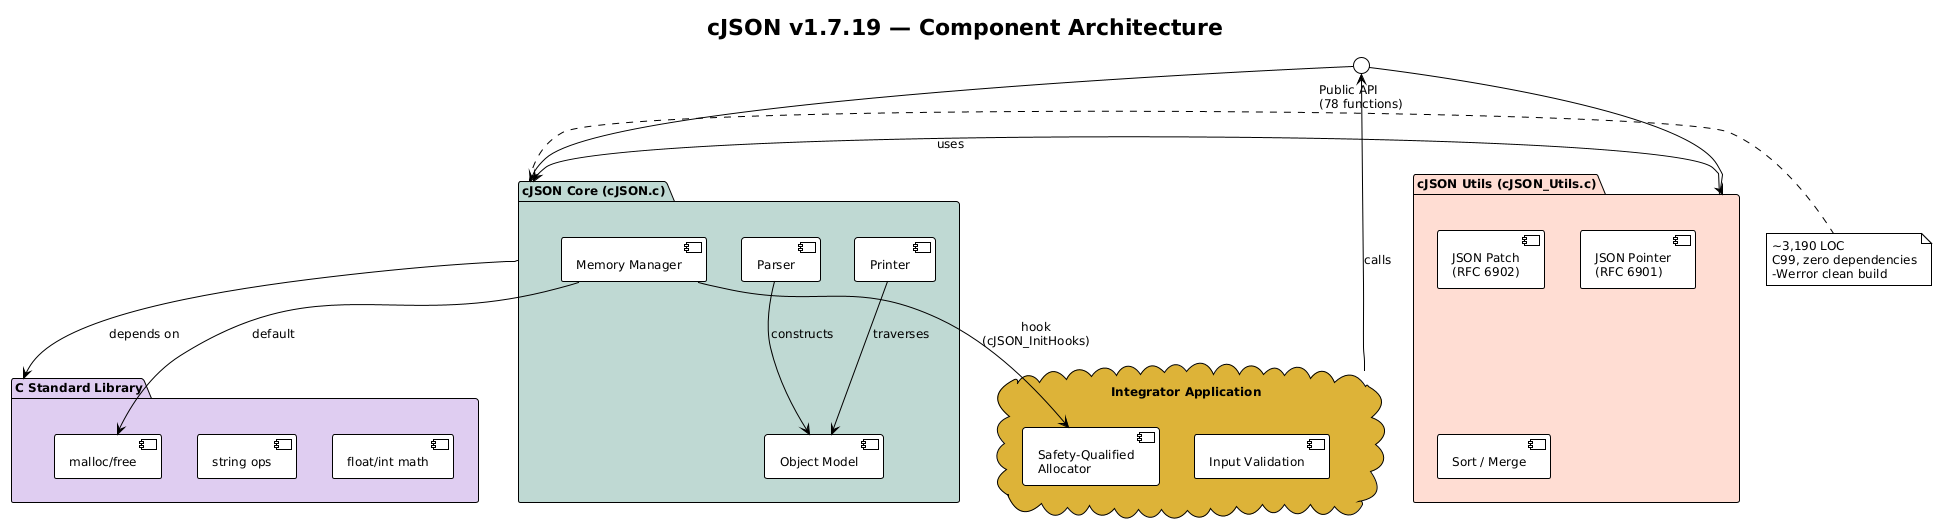

The diagram above was rendered by PlantUML. Its source (embedded in the PNG):
@startuml cjson_component_architecture
!theme plain
skinparam backgroundColor #FEFEFE
skinparam defaultFontSize 12

title cJSON v1.7.19 — Component Architecture

package "cJSON Core (cJSON.c)" as core #BFD8D2 {
  [Parser] as parser
  [Printer] as printer
  [Object Model] as model
  [Memory Manager] as mem
}

package "cJSON Utils (cJSON_Utils.c)" as utils #FEDCD2 {
  [JSON Patch\n(RFC 6902)] as patch
  [JSON Pointer\n(RFC 6901)] as pointer
  [Sort / Merge] as sort
}

package "C Standard Library" as stdlib #DFCCF1 {
  [malloc/free] as malloc
  [string ops] as string
  [float/int math] as math
}

cloud "Integrator Application" as app #DCB239 {
  [Safety-Qualified\nAllocator] as safe_alloc
  [Input Validation] as input_val
}

() "Public API\n(78 functions)" as api

app --> api : calls
api --> core
api --> utils
utils --> core : uses
core --> stdlib : depends on
printer --> model : traverses
parser --> model : constructs
mem --> malloc : default
mem --> safe_alloc : hook\n(cJSON_InitHooks)

note right of core
  ~3,190 LOC
  C99, zero dependencies
  -Werror clean build
end note

@enduml